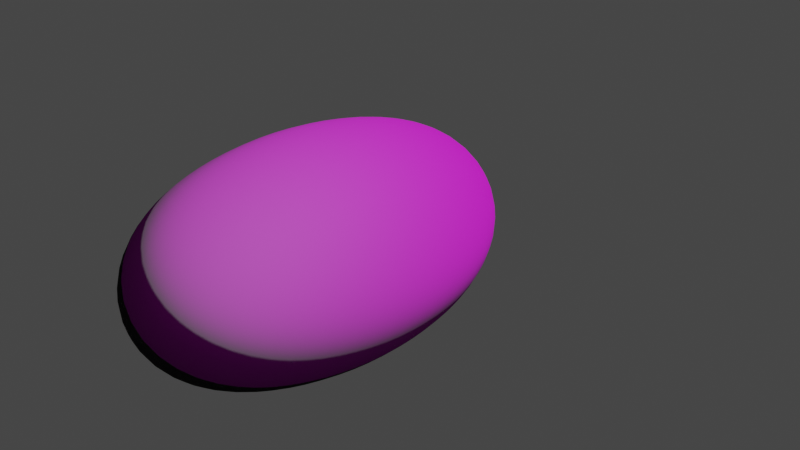 # Source: Rock002.blend  (saved by Blender 3.6.13; exported with 4.5.12 LTS)
import bpy
from mathutils import Matrix  # noqa: F401  (used for matrix-valued properties, if any)

bpy.ops.wm.read_factory_settings(use_empty=True)
scene = bpy.context.scene
scene.name = 'Scene'

# ---- collections
col_collection = bpy.data.collections.new('Collection'); scene.collection.children.link(col_collection)

# ---- images (referenced by path relative to the original .blend; pixels are not part of the script)
import os
ASSET_DIR = os.environ.get("B2B_ASSET_DIR", "")  # directory of the original .blend (textures are referenced by path, not embedded)
HERE = os.path.dirname(os.path.abspath(__file__))  # packed textures are extracted next to this script under _unpacked/

def load_image(name, relpath, width, height, colorspace="sRGB"):
    """Load a texture the original file referenced (path relative to the .blend, or extracted next to this script)."""
    p = next((c for c in (os.path.join(HERE, relpath), os.path.join(ASSET_DIR, relpath)) if relpath and os.path.exists(c)), "")
    if p:
        img = bpy.data.images.load(p, check_existing=True)
        img.name = name
    else:  # same state as the original file: an image datablock whose file is absent (Cycles renders it pink)
        img = bpy.data.images.new(name, width, height)
        img.source = "FILE"
        img.filepath = "//" + (relpath or name)
    img.colorspace_settings.name = colorspace
    return img
img_rock001_base_png = load_image('Rock001_base.png', 'Textures/Rock001_base.png', 1024, 1024, 'sRGB')
img_rock001_normalmap_png = load_image('Rock001_normalmap.png', 'Textures/Rock001_normalmap.png', 1024, 1024, 'sRGB')

# ---- materials (node trees are filled in below, after node groups)
mat_material = bpy.data.materials.new('Material')
mat_material.alpha_threshold = 0.0
mat_material.use_transparent_shadow = False
mat_material.roughness = 0.5
mat_material.line_color = (0.0, 0.0, 0.0, 1.0)

# ---- material node trees
mat_material.use_nodes = True; mat_material.node_tree.nodes.clear()
_N = mat_material.node_tree.nodes; _L = mat_material.node_tree.links
n0 = _N.new('ShaderNodeOutputMaterial'); n0.name = 'Material Output'; n0.location = (300, 300)
n1 = _N.new('ShaderNodeBsdfPrincipled'); n1.name = 'Principled BSDF'; n1.location = (10, 300)
n1.distribution = 'GGX'
n1.subsurface_method = 'RANDOM_WALK_SKIN'
n1.inputs[3].default_value = 1.45
n1.inputs[27].default_value = (0.0, 0.0, 0.0, 1.0)
n1.inputs[28].default_value = 1.0
n2 = _N.new('ShaderNodeTexImage'); n2.name = 'Image Texture'; n2.location = (-423, 220)
n2.image = img_rock001_base_png
n3 = _N.new('ShaderNodeTexImage'); n3.name = 'Image Texture.001'; n3.location = (-438, -137)
n3.image = img_rock001_normalmap_png
_L.new(n1.outputs[0], n0.inputs[0])
_L.new(n2.outputs[0], n1.inputs[0])
_L.new(n3.outputs[0], n1.inputs[5])
n0.is_active_output = True

# ---- world
world_world = bpy.data.worlds.new('World'); scene.world = world_world
world_world.use_nodes = True; world_world.node_tree.nodes.clear()
_N = world_world.node_tree.nodes; _L = world_world.node_tree.links
n0 = _N.new('ShaderNodeOutputWorld'); n0.name = 'World Output'; n0.location = (300, 300)
n1 = _N.new('ShaderNodeBackground'); n1.name = 'Background'; n1.location = (10, 300)
n1.inputs[0].default_value = (0.05088, 0.05088, 0.05088, 1.0)
_L.new(n1.outputs[0], n0.inputs[0])
n0.is_active_output = True
world_world.color = (0.05088, 0.05088, 0.05088)
world_world.use_sun_shadow = False
world_world.sun_shadow_jitter_overblur = 0.0

# ---- cameras
cam_camera = bpy.data.cameras.new('Camera')
cam_camera.clip_end = 100.0
cam_camera.ortho_scale = 7.314

# ---- lights
light_light = bpy.data.lights.new('Light', 'POINT')
light_light.transmission_factor = 0.0
light_light.energy = 1000.0
light_light.shadow_soft_size = 0.1
light_light.shadow_maximum_resolution = 0.006
light_light.use_absolute_resolution = True

# ---- meshes
me_cube = bpy.data.meshes.new('Cube')
me_cube.from_pydata([(1.0, 1.0, 1.0), (1.0, 1.0, -1.0), (0.4079, -2.796, 0.7219), (0.4341, -2.739, -1.319), (-1.0, 1.0, 1.0), (-1.0, 1.0, -1.0), (-1.566, -2.739, 0.6812), (-1.566, -2.739, -1.319)], [], [(0, 4, 6, 2), (3, 2, 6, 7), (7, 6, 4, 5), (5, 1, 3, 7), (1, 0, 2, 3), (5, 4, 0, 1)])
me_cube.polygons.foreach_set('use_smooth', [True] * 6)
_uv = me_cube.uv_layers.new(name='UVMap')
_uv.uv.foreach_set('vector', [0.625, 0.5, 0.875, 0.5, 0.875, 0.75, 0.625, 0.75, 0.375, 0.75, 0.625, 0.75, 0.625, 1.0, 0.375, 1.0, 0.375, 0.0, 0.625, 0.0, 0.625, 0.25, 0.375, 0.25, 0.125, 0.5, 0.375, 0.5, 0.375, 0.75, 0.125, 0.75, 0.375, 0.5, 0.625, 0.5, 0.625, 0.75, 0.375, 0.75, 0.375, 0.25, 0.625, 0.25, 0.625, 0.5, 0.375, 0.5])
me_cube.materials.append(mat_material)
me_cube.use_mirror_vertex_groups = False
me_cube.update()

# ---- objects
ob_cube = bpy.data.objects.new('Cube', me_cube)
ob_light = bpy.data.objects.new('Light', light_light)
ob_camera = bpy.data.objects.new('Camera', cam_camera)

# ---- transforms, parenting, visibility, modifiers, constraints
ob_cube.location = (0.0, 0.0, 0.0)
ob_cube.lock_rotations_4d = False
ob_cube.empty_display_type = 'ARROWS'
ob_cube.lineart.crease_threshold = 0.0
_m = ob_cube.modifiers.new('Subdivision', 'SUBSURF')
_m.levels = 5
_m.render_levels = 4
_m = ob_cube.modifiers.new('Displace', 'DISPLACE')
_m.mid_level = 0.4783
_m.strength = 0.7
ob_light.location = (4.076, 1.005, 5.904)
ob_light.rotation_euler = (0.6503, 0.05522, 1.866)
ob_light.lock_rotations_4d = False
ob_light.empty_display_type = 'ARROWS'
ob_light.color = (0.0, 0.0, 0.0, 0.0)
ob_light.lineart.crease_threshold = 0.0
ob_camera.location = (7.359, -6.926, 4.958)
ob_camera.rotation_euler = (1.109, 0.0, 0.8149)
ob_camera.lock_rotations_4d = False
ob_camera.empty_display_type = 'ARROWS'
ob_camera.color = (0.0, 0.0, 0.0, 0.0)
ob_camera.display_type = 'WIRE'
ob_camera.lineart.crease_threshold = 0.0

# ---- collection membership
col_collection.objects.link(ob_cube)
col_collection.objects.link(ob_light)
col_collection.objects.link(ob_camera)

# ---- scene / render settings (as saved in the file)
scene.camera = ob_camera
scene.frame_start = 1; scene.frame_end = 250; scene.frame_set(1)
scene.render.engine = 'BLENDER_EEVEE_NEXT'
scene.cycles.sampling_pattern = 'TABULATED_SOBOL'
scene.view_settings.view_transform = 'Filmic'
bpy.context.view_layer.update()
